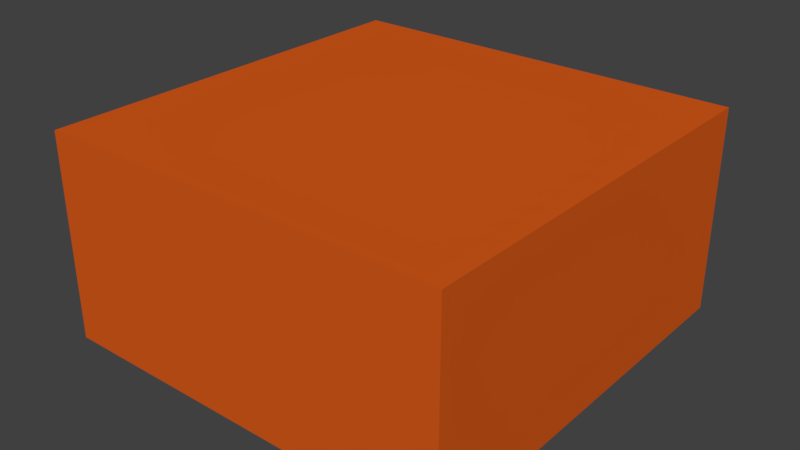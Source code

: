 # Source: coffeetable1.blend  (saved by Blender 2.78.0; exported with 4.5.12 LTS)
import bpy
from mathutils import Matrix  # noqa: F401  (used for matrix-valued properties, if any)

bpy.ops.wm.read_factory_settings(use_empty=True)
scene = bpy.context.scene
scene.name = 'Scene'

# ---- collections
col_collection_1 = bpy.data.collections.new('Collection 1'); scene.collection.children.link(col_collection_1)

# ---- materials (node trees are filled in below, after node groups)
mat_material = bpy.data.materials.new('Material')
mat_material.alpha_threshold = 0.0
mat_material.use_transparent_shadow = False
mat_material.diffuse_color = (0.686, 0.1025, 0.01005, 1.0)
mat_material.roughness = 0.5
mat_material.line_color = (0.0, 0.0, 0.0, 1.0)

# ---- material node trees

# ---- world
world_world = bpy.data.worlds.new('World'); scene.world = world_world
world_world.color = (0.05088, 0.05088, 0.05088)
world_world.use_sun_shadow = False
world_world.sun_shadow_jitter_overblur = 0.0
world_world.cycles.sampling_method = 'MANUAL'

# ---- meshes
me_cube = bpy.data.meshes.new('Cube')
me_cube.from_pydata([(1.0, 1.0, -1.0), (1.0, -1.0, -1.0), (-1.0, -1.0, -1.0), (-1.0, 1.0, -1.0), (1.0, 1.0, 1.0), (1.0, -1.0, 1.0), (-1.0, -1.0, 1.0), (-1.0, 1.0, 1.0)], [], [(0, 1, 2, 3), (4, 7, 6, 5), (0, 4, 5, 1), (1, 5, 6, 2), (2, 6, 7, 3), (4, 0, 3, 7)])
me_cube.materials.append(mat_material)
me_cube.use_remesh_preserve_volume = False
me_cube.use_remesh_preserve_attributes = False
me_cube.use_mirror_vertex_groups = False
me_cube.update()

# ---- objects
ob_cube = bpy.data.objects.new('Cube', me_cube)

# ---- transforms, parenting, visibility, modifiers, constraints
ob_cube.location = (0.0, 0.0, 0.5)
ob_cube.scale = (1.0, 1.0, 0.5)
ob_cube.lock_rotations_4d = False
ob_cube.empty_display_type = 'ARROWS'
ob_cube.lineart.crease_threshold = 0.0

# ---- collection membership
col_collection_1.objects.link(ob_cube)

# ---- scene / render settings (as saved in the file)
scene.frame_start = 1; scene.frame_end = 250; scene.frame_set(1)
scene.render.engine = 'BLENDER_EEVEE_NEXT'
scene.render.resolution_percentage = 50
scene.render.dither_intensity = 0.0
scene.cycles.use_denoising = False
scene.cycles.samples = 128
scene.cycles.sampling_pattern = 'TABULATED_SOBOL'
scene.cycles.light_sampling_threshold = 0.0
scene.cycles.use_adaptive_sampling = False
scene.cycles.use_light_tree = False
scene.cycles.blur_glossy = 0.0
scene.cycles.sample_clamp_indirect = 0.0
scene.view_settings.view_transform = 'Standard'
bpy.context.view_layer.update()

# ---- added for rendering (the .blend has no active camera and no usable light): camera, sun
cam_auto = bpy.data.cameras.new('AutoCamera')
cam_auto.lens = 50.0
cam_auto.sensor_width = 36.0
cam_auto.clip_end = 1000.0
ob_auto_camera = bpy.data.objects.new('AutoCamera', cam_auto)
scene.collection.objects.link(ob_auto_camera)
ob_auto_camera.location = (2.77567, -3.33081, 2.72054)
ob_auto_camera.rotation_euler = (1.09748, -7.21219e-08, 0.694738)
scene.camera = ob_auto_camera
light_auto_sun = bpy.data.lights.new('AutoSun', 'SUN')
light_auto_sun.energy = 3.0
light_auto_sun.angle = 0.0523599
ob_auto_sun = bpy.data.objects.new('AutoSun', light_auto_sun)
scene.collection.objects.link(ob_auto_sun)
ob_auto_sun.rotation_euler = (0.872665, 0.174533, 0.523599)
bpy.context.view_layer.update()
